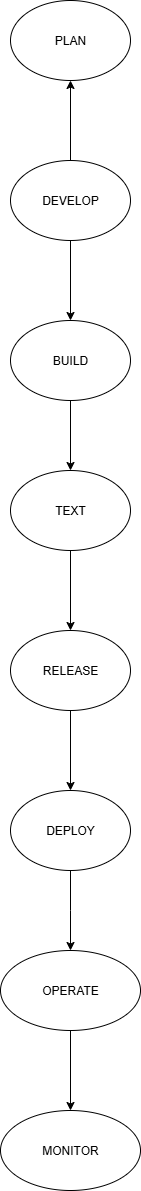

The diagram above was exported from draw.io. Its source (the exported page's mxGraphModel, read from the mxfile embedded in the PNG):
<mxGraphModel dx="872" dy="473" grid="1" gridSize="10" guides="1" tooltips="1" connect="1" arrows="1" fold="1" page="1" pageScale="1" pageWidth="850" pageHeight="1100" math="0" shadow="0">
  <root>
    <mxCell id="0" />
    <mxCell id="1" parent="0" />
    <mxCell id="4eqr931Fx4oQAKSk54IT-5" value="" style="edgeStyle=orthogonalEdgeStyle;rounded=0;orthogonalLoop=1;jettySize=auto;html=1;" parent="1" source="4eqr931Fx4oQAKSk54IT-1" target="4eqr931Fx4oQAKSk54IT-4" edge="1">
      <mxGeometry relative="1" as="geometry" />
    </mxCell>
    <mxCell id="05Hb8Pmqe8fepqJ8zf0J-15" value="" style="edgeStyle=orthogonalEdgeStyle;rounded=0;orthogonalLoop=1;jettySize=auto;html=1;" edge="1" parent="1" source="4eqr931Fx4oQAKSk54IT-1" target="05Hb8Pmqe8fepqJ8zf0J-14">
      <mxGeometry relative="1" as="geometry" />
    </mxCell>
    <mxCell id="4eqr931Fx4oQAKSk54IT-1" value="DEVELOP" style="ellipse;whiteSpace=wrap;html=1;" parent="1" vertex="1">
      <mxGeometry x="370" y="210" width="120" height="80" as="geometry" />
    </mxCell>
    <mxCell id="nq-wiaThxpzv3Efh1qeW-2" style="edgeStyle=orthogonalEdgeStyle;rounded=0;orthogonalLoop=1;jettySize=auto;html=1;" parent="1" source="4eqr931Fx4oQAKSk54IT-4" target="nq-wiaThxpzv3Efh1qeW-3" edge="1">
      <mxGeometry relative="1" as="geometry">
        <mxPoint x="430" y="560" as="targetPoint" />
      </mxGeometry>
    </mxCell>
    <mxCell id="4eqr931Fx4oQAKSk54IT-4" value="BUILD" style="ellipse;whiteSpace=wrap;html=1;" parent="1" vertex="1">
      <mxGeometry x="370" y="370" width="120" height="80" as="geometry" />
    </mxCell>
    <mxCell id="05Hb8Pmqe8fepqJ8zf0J-2" value="" style="edgeStyle=orthogonalEdgeStyle;rounded=0;orthogonalLoop=1;jettySize=auto;html=1;" edge="1" parent="1" source="nq-wiaThxpzv3Efh1qeW-3" target="05Hb8Pmqe8fepqJ8zf0J-1">
      <mxGeometry relative="1" as="geometry" />
    </mxCell>
    <mxCell id="nq-wiaThxpzv3Efh1qeW-3" value="TEXT" style="ellipse;whiteSpace=wrap;html=1;" parent="1" vertex="1">
      <mxGeometry x="370" y="520" width="120" height="80" as="geometry" />
    </mxCell>
    <mxCell id="05Hb8Pmqe8fepqJ8zf0J-4" value="" style="edgeStyle=orthogonalEdgeStyle;rounded=0;orthogonalLoop=1;jettySize=auto;html=1;" edge="1" parent="1" source="05Hb8Pmqe8fepqJ8zf0J-1" target="05Hb8Pmqe8fepqJ8zf0J-3">
      <mxGeometry relative="1" as="geometry" />
    </mxCell>
    <mxCell id="05Hb8Pmqe8fepqJ8zf0J-1" value="RELEASE" style="ellipse;whiteSpace=wrap;html=1;" vertex="1" parent="1">
      <mxGeometry x="370" y="680" width="120" height="80" as="geometry" />
    </mxCell>
    <mxCell id="05Hb8Pmqe8fepqJ8zf0J-20" value="" style="edgeStyle=orthogonalEdgeStyle;rounded=0;orthogonalLoop=1;jettySize=auto;html=1;" edge="1" parent="1" source="05Hb8Pmqe8fepqJ8zf0J-3">
      <mxGeometry relative="1" as="geometry">
        <mxPoint x="430" y="1000" as="targetPoint" />
      </mxGeometry>
    </mxCell>
    <mxCell id="05Hb8Pmqe8fepqJ8zf0J-3" value="DEPLOY" style="ellipse;whiteSpace=wrap;html=1;" vertex="1" parent="1">
      <mxGeometry x="370" y="840" width="120" height="80" as="geometry" />
    </mxCell>
    <mxCell id="05Hb8Pmqe8fepqJ8zf0J-14" value="PLAN" style="ellipse;whiteSpace=wrap;html=1;" vertex="1" parent="1">
      <mxGeometry x="370" y="50" width="120" height="80" as="geometry" />
    </mxCell>
    <mxCell id="05Hb8Pmqe8fepqJ8zf0J-25" value="" style="edgeStyle=orthogonalEdgeStyle;rounded=0;orthogonalLoop=1;jettySize=auto;html=1;" edge="1" parent="1" source="05Hb8Pmqe8fepqJ8zf0J-21" target="05Hb8Pmqe8fepqJ8zf0J-24">
      <mxGeometry relative="1" as="geometry" />
    </mxCell>
    <mxCell id="05Hb8Pmqe8fepqJ8zf0J-21" value="OPERATE" style="ellipse;whiteSpace=wrap;html=1;" vertex="1" parent="1">
      <mxGeometry x="360" y="1000" width="140" height="80" as="geometry" />
    </mxCell>
    <mxCell id="05Hb8Pmqe8fepqJ8zf0J-24" value="MONITOR" style="ellipse;whiteSpace=wrap;html=1;" vertex="1" parent="1">
      <mxGeometry x="360" y="1160" width="140" height="80" as="geometry" />
    </mxCell>
  </root>
</mxGraphModel>